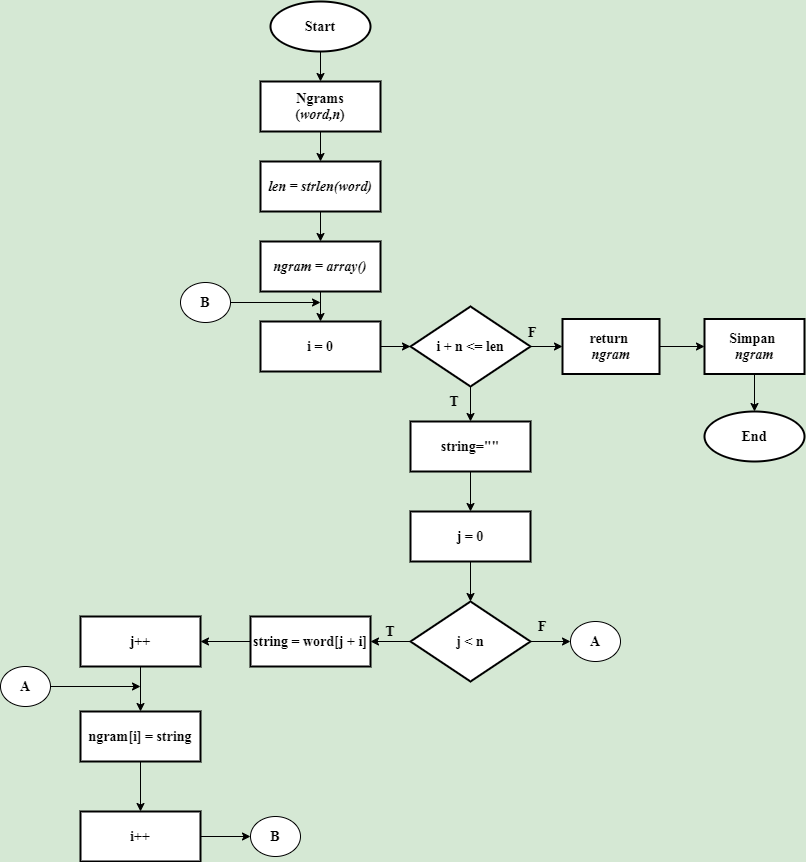

The diagram above was exported from draw.io. Its source (the exported page's mxGraphModel, read from the mxfile embedded in the PNG):
<mxGraphModel dx="1019" dy="492" grid="1" gridSize="10" guides="1" tooltips="1" connect="1" arrows="1" fold="1" page="1" pageScale="1" pageWidth="827" pageHeight="1169" background="#D5E8D4" math="0" shadow="0">
  <root>
    <mxCell id="0" />
    <mxCell id="1" parent="0" />
    <mxCell id="jg6JC1Z_u6fM9v333R3z-3" value="" style="edgeStyle=orthogonalEdgeStyle;rounded=0;orthogonalLoop=1;jettySize=auto;html=1;fontFamily=Times New Roman;fontSize=14;" parent="1" source="jg6JC1Z_u6fM9v333R3z-1" target="jg6JC1Z_u6fM9v333R3z-2" edge="1">
      <mxGeometry relative="1" as="geometry" />
    </mxCell>
    <mxCell id="jg6JC1Z_u6fM9v333R3z-1" value="&lt;font style=&quot;font-size: 14px;&quot;&gt;&lt;b style=&quot;font-size: 14px;&quot;&gt;Start&lt;/b&gt;&lt;/font&gt;" style="strokeWidth=2;html=1;shape=mxgraph.flowchart.start_1;whiteSpace=wrap;fontFamily=Times New Roman;fontSize=14;" parent="1" vertex="1">
      <mxGeometry x="271" y="40" width="100" height="50" as="geometry" />
    </mxCell>
    <mxCell id="zsJG8MJp7e91od5vc8jh-2" value="" style="edgeStyle=orthogonalEdgeStyle;rounded=0;orthogonalLoop=1;jettySize=auto;html=1;fontFamily=Times New Roman;fontSize=14;" parent="1" source="jg6JC1Z_u6fM9v333R3z-2" target="zsJG8MJp7e91od5vc8jh-1" edge="1">
      <mxGeometry relative="1" as="geometry" />
    </mxCell>
    <mxCell id="jg6JC1Z_u6fM9v333R3z-2" value="&lt;font style=&quot;font-size: 14px;&quot;&gt;&lt;b style=&quot;font-size: 14px;&quot;&gt;Ngrams&lt;br style=&quot;font-size: 14px;&quot;&gt;(&lt;i style=&quot;font-size: 14px;&quot;&gt;word,n&lt;/i&gt;)&lt;/b&gt;&lt;br style=&quot;font-size: 14px;&quot;&gt;&lt;/font&gt;" style="whiteSpace=wrap;html=1;strokeWidth=2;fontFamily=Times New Roman;fontSize=14;" parent="1" vertex="1">
      <mxGeometry x="261" y="120" width="120" height="50" as="geometry" />
    </mxCell>
    <mxCell id="zsJG8MJp7e91od5vc8jh-4" value="" style="edgeStyle=orthogonalEdgeStyle;rounded=0;orthogonalLoop=1;jettySize=auto;html=1;fontFamily=Times New Roman;fontSize=14;" parent="1" source="zsJG8MJp7e91od5vc8jh-1" target="zsJG8MJp7e91od5vc8jh-3" edge="1">
      <mxGeometry relative="1" as="geometry" />
    </mxCell>
    <mxCell id="zsJG8MJp7e91od5vc8jh-1" value="&lt;font style=&quot;font-size: 14px;&quot;&gt;&lt;i style=&quot;font-size: 14px;&quot;&gt;&lt;b style=&quot;font-size: 14px;&quot;&gt;len = strlen(word)&lt;/b&gt;&lt;/i&gt;&lt;br style=&quot;font-size: 14px;&quot;&gt;&lt;/font&gt;" style="whiteSpace=wrap;html=1;strokeWidth=2;fontFamily=Times New Roman;fontSize=14;" parent="1" vertex="1">
      <mxGeometry x="261" y="200" width="120" height="50" as="geometry" />
    </mxCell>
    <mxCell id="zsJG8MJp7e91od5vc8jh-6" value="" style="edgeStyle=orthogonalEdgeStyle;rounded=0;orthogonalLoop=1;jettySize=auto;html=1;fontFamily=Times New Roman;fontSize=14;" parent="1" source="zsJG8MJp7e91od5vc8jh-3" target="zsJG8MJp7e91od5vc8jh-5" edge="1">
      <mxGeometry relative="1" as="geometry" />
    </mxCell>
    <mxCell id="zsJG8MJp7e91od5vc8jh-3" value="&lt;font style=&quot;font-size: 14px;&quot;&gt;&lt;i style=&quot;font-size: 14px;&quot;&gt;&lt;b style=&quot;font-size: 14px;&quot;&gt;ngram = array()&lt;/b&gt;&lt;/i&gt;&lt;br style=&quot;font-size: 14px;&quot;&gt;&lt;/font&gt;" style="whiteSpace=wrap;html=1;strokeWidth=2;fontFamily=Times New Roman;fontSize=14;" parent="1" vertex="1">
      <mxGeometry x="261" y="280" width="120" height="50" as="geometry" />
    </mxCell>
    <mxCell id="zsJG8MJp7e91od5vc8jh-10" value="" style="edgeStyle=orthogonalEdgeStyle;rounded=0;orthogonalLoop=1;jettySize=auto;html=1;fontFamily=Times New Roman;fontSize=14;" parent="1" source="zsJG8MJp7e91od5vc8jh-5" target="zsJG8MJp7e91od5vc8jh-9" edge="1">
      <mxGeometry relative="1" as="geometry" />
    </mxCell>
    <mxCell id="zsJG8MJp7e91od5vc8jh-5" value="&lt;font style=&quot;font-size: 14px;&quot;&gt;&lt;b style=&quot;font-size: 14px;&quot;&gt;i = 0&lt;/b&gt;&lt;br style=&quot;font-size: 14px;&quot;&gt;&lt;/font&gt;" style="whiteSpace=wrap;html=1;strokeWidth=2;fontFamily=Times New Roman;fontSize=14;" parent="1" vertex="1">
      <mxGeometry x="261" y="360" width="120" height="50" as="geometry" />
    </mxCell>
    <mxCell id="zsJG8MJp7e91od5vc8jh-12" value="" style="edgeStyle=orthogonalEdgeStyle;rounded=0;orthogonalLoop=1;jettySize=auto;html=1;fontFamily=Times New Roman;fontSize=14;" parent="1" source="zsJG8MJp7e91od5vc8jh-9" target="zsJG8MJp7e91od5vc8jh-11" edge="1">
      <mxGeometry relative="1" as="geometry" />
    </mxCell>
    <mxCell id="zsJG8MJp7e91od5vc8jh-14" value="" style="edgeStyle=orthogonalEdgeStyle;rounded=0;orthogonalLoop=1;jettySize=auto;html=1;fontFamily=Times New Roman;fontSize=14;" parent="1" source="zsJG8MJp7e91od5vc8jh-9" target="zsJG8MJp7e91od5vc8jh-13" edge="1">
      <mxGeometry relative="1" as="geometry" />
    </mxCell>
    <mxCell id="zsJG8MJp7e91od5vc8jh-9" value="&lt;span style=&quot;font-size: 14px;&quot;&gt;&lt;b style=&quot;font-size: 14px;&quot;&gt;&lt;font style=&quot;font-size: 14px;&quot;&gt;i + n &amp;lt;= len&lt;/font&gt;&lt;/b&gt;&lt;/span&gt;" style="rhombus;whiteSpace=wrap;html=1;strokeWidth=2;fontFamily=Times New Roman;fontSize=14;" parent="1" vertex="1">
      <mxGeometry x="411" y="345" width="120" height="80" as="geometry" />
    </mxCell>
    <mxCell id="6Y-x9eNtuMScgudWQUdQ-2" value="" style="edgeStyle=orthogonalEdgeStyle;rounded=0;orthogonalLoop=1;jettySize=auto;html=1;fontFamily=Times New Roman;fontSize=14;" parent="1" source="zsJG8MJp7e91od5vc8jh-11" target="6Y-x9eNtuMScgudWQUdQ-1" edge="1">
      <mxGeometry relative="1" as="geometry" />
    </mxCell>
    <mxCell id="zsJG8MJp7e91od5vc8jh-11" value="&lt;b style=&quot;font-size: 14px;&quot;&gt;&lt;font style=&quot;font-size: 14px;&quot;&gt;return &lt;br style=&quot;font-size: 14px;&quot;&gt;&lt;i style=&quot;font-size: 14px;&quot;&gt;ngram&lt;/i&gt;&lt;/font&gt;&lt;/b&gt;" style="whiteSpace=wrap;html=1;strokeWidth=2;fontFamily=Times New Roman;fontSize=14;" parent="1" vertex="1">
      <mxGeometry x="563" y="357.5" width="97" height="55" as="geometry" />
    </mxCell>
    <mxCell id="zsJG8MJp7e91od5vc8jh-21" value="" style="edgeStyle=orthogonalEdgeStyle;rounded=0;orthogonalLoop=1;jettySize=auto;html=1;fontFamily=Times New Roman;fontSize=14;" parent="1" source="zsJG8MJp7e91od5vc8jh-13" target="zsJG8MJp7e91od5vc8jh-20" edge="1">
      <mxGeometry relative="1" as="geometry" />
    </mxCell>
    <mxCell id="zsJG8MJp7e91od5vc8jh-13" value="&lt;b style=&quot;font-size: 14px;&quot;&gt;&lt;font style=&quot;font-size: 14px;&quot;&gt;string=&quot;&quot;&lt;/font&gt;&lt;/b&gt;" style="whiteSpace=wrap;html=1;strokeWidth=2;fontFamily=Times New Roman;fontSize=14;" parent="1" vertex="1">
      <mxGeometry x="411" y="460" width="120" height="50" as="geometry" />
    </mxCell>
    <mxCell id="zsJG8MJp7e91od5vc8jh-15" value="&lt;font style=&quot;font-size: 14px;&quot;&gt;&lt;b style=&quot;font-size: 14px;&quot;&gt;End&lt;/b&gt;&lt;/font&gt;" style="strokeWidth=2;html=1;shape=mxgraph.flowchart.start_1;whiteSpace=wrap;fontFamily=Times New Roman;fontSize=14;" parent="1" vertex="1">
      <mxGeometry x="705" y="450" width="100" height="50" as="geometry" />
    </mxCell>
    <mxCell id="zsJG8MJp7e91od5vc8jh-17" value="&lt;b style=&quot;font-size: 14px;&quot;&gt;&lt;font style=&quot;font-size: 14px;&quot;&gt;A&lt;/font&gt;&lt;/b&gt;" style="ellipse;whiteSpace=wrap;html=1;fontFamily=Times New Roman;fontSize=14;" parent="1" vertex="1">
      <mxGeometry x="571" y="660" width="50" height="40" as="geometry" />
    </mxCell>
    <mxCell id="zsJG8MJp7e91od5vc8jh-25" value="" style="edgeStyle=orthogonalEdgeStyle;rounded=0;orthogonalLoop=1;jettySize=auto;html=1;fontFamily=Times New Roman;fontSize=14;" parent="1" source="zsJG8MJp7e91od5vc8jh-20" target="zsJG8MJp7e91od5vc8jh-24" edge="1">
      <mxGeometry relative="1" as="geometry" />
    </mxCell>
    <mxCell id="zsJG8MJp7e91od5vc8jh-20" value="&lt;b style=&quot;font-size: 14px;&quot;&gt;&lt;font style=&quot;font-size: 14px;&quot;&gt;j = 0&lt;/font&gt;&lt;/b&gt;" style="whiteSpace=wrap;html=1;strokeWidth=2;fontFamily=Times New Roman;fontSize=14;" parent="1" vertex="1">
      <mxGeometry x="411" y="550" width="120" height="50" as="geometry" />
    </mxCell>
    <mxCell id="zsJG8MJp7e91od5vc8jh-27" value="" style="edgeStyle=orthogonalEdgeStyle;rounded=0;orthogonalLoop=1;jettySize=auto;html=1;fontFamily=Times New Roman;fontSize=14;" parent="1" source="zsJG8MJp7e91od5vc8jh-24" target="zsJG8MJp7e91od5vc8jh-26" edge="1">
      <mxGeometry relative="1" as="geometry" />
    </mxCell>
    <mxCell id="zsJG8MJp7e91od5vc8jh-43" value="" style="edgeStyle=orthogonalEdgeStyle;rounded=0;orthogonalLoop=1;jettySize=auto;html=1;fontFamily=Times New Roman;fontSize=14;" parent="1" source="zsJG8MJp7e91od5vc8jh-24" target="zsJG8MJp7e91od5vc8jh-17" edge="1">
      <mxGeometry relative="1" as="geometry" />
    </mxCell>
    <mxCell id="zsJG8MJp7e91od5vc8jh-24" value="&lt;font style=&quot;font-size: 14px;&quot;&gt;&lt;span style=&quot;font-size: 14px;&quot;&gt;&lt;b style=&quot;font-size: 14px;&quot;&gt;j &amp;lt; n&lt;/b&gt;&lt;/span&gt;&lt;/font&gt;" style="rhombus;whiteSpace=wrap;html=1;strokeWidth=2;fontFamily=Times New Roman;fontSize=14;" parent="1" vertex="1">
      <mxGeometry x="411" y="640" width="120" height="80" as="geometry" />
    </mxCell>
    <mxCell id="zsJG8MJp7e91od5vc8jh-29" value="" style="edgeStyle=orthogonalEdgeStyle;rounded=0;orthogonalLoop=1;jettySize=auto;html=1;fontFamily=Times New Roman;fontSize=14;" parent="1" source="zsJG8MJp7e91od5vc8jh-26" target="zsJG8MJp7e91od5vc8jh-28" edge="1">
      <mxGeometry relative="1" as="geometry" />
    </mxCell>
    <mxCell id="zsJG8MJp7e91od5vc8jh-26" value="&lt;font style=&quot;font-size: 14px;&quot;&gt;&lt;span style=&quot;font-size: 14px;&quot;&gt;&lt;b style=&quot;font-size: 14px;&quot;&gt;string = word[j + i]&lt;/b&gt;&lt;/span&gt;&lt;/font&gt;" style="whiteSpace=wrap;html=1;strokeWidth=2;fontFamily=Times New Roman;fontSize=14;" parent="1" vertex="1">
      <mxGeometry x="251" y="655" width="120" height="50" as="geometry" />
    </mxCell>
    <mxCell id="zsJG8MJp7e91od5vc8jh-31" value="" style="edgeStyle=orthogonalEdgeStyle;rounded=0;orthogonalLoop=1;jettySize=auto;html=1;fontFamily=Times New Roman;fontSize=14;" parent="1" source="zsJG8MJp7e91od5vc8jh-28" target="zsJG8MJp7e91od5vc8jh-30" edge="1">
      <mxGeometry relative="1" as="geometry" />
    </mxCell>
    <mxCell id="zsJG8MJp7e91od5vc8jh-28" value="&lt;font style=&quot;font-size: 14px;&quot;&gt;&lt;span style=&quot;font-size: 14px;&quot;&gt;&lt;b style=&quot;font-size: 14px;&quot;&gt;j++&lt;/b&gt;&lt;/span&gt;&lt;/font&gt;" style="whiteSpace=wrap;html=1;strokeWidth=2;fontFamily=Times New Roman;fontSize=14;" parent="1" vertex="1">
      <mxGeometry x="81" y="655" width="120" height="50" as="geometry" />
    </mxCell>
    <mxCell id="zsJG8MJp7e91od5vc8jh-36" value="" style="edgeStyle=orthogonalEdgeStyle;rounded=0;orthogonalLoop=1;jettySize=auto;html=1;fontFamily=Times New Roman;fontSize=14;" parent="1" source="zsJG8MJp7e91od5vc8jh-30" target="zsJG8MJp7e91od5vc8jh-35" edge="1">
      <mxGeometry relative="1" as="geometry" />
    </mxCell>
    <mxCell id="zsJG8MJp7e91od5vc8jh-30" value="&lt;font style=&quot;font-size: 14px;&quot;&gt;&lt;span style=&quot;font-size: 14px;&quot;&gt;&lt;b style=&quot;font-size: 14px;&quot;&gt;ngram[i] = string&lt;/b&gt;&lt;/span&gt;&lt;/font&gt;" style="whiteSpace=wrap;html=1;strokeWidth=2;fontFamily=Times New Roman;fontSize=14;" parent="1" vertex="1">
      <mxGeometry x="81" y="750" width="120" height="50" as="geometry" />
    </mxCell>
    <mxCell id="zsJG8MJp7e91od5vc8jh-32" value="&lt;b style=&quot;font-size: 14px;&quot;&gt;&lt;font style=&quot;font-size: 14px;&quot;&gt;F&lt;/font&gt;&lt;/b&gt;" style="text;html=1;strokeColor=none;fillColor=none;align=center;verticalAlign=middle;whiteSpace=wrap;rounded=0;fontFamily=Times New Roman;fontSize=14;" parent="1" vertex="1">
      <mxGeometry x="513" y="361" width="40" height="20" as="geometry" />
    </mxCell>
    <mxCell id="zsJG8MJp7e91od5vc8jh-33" value="&lt;b style=&quot;font-size: 14px;&quot;&gt;&lt;font style=&quot;font-size: 14px;&quot;&gt;T&lt;/font&gt;&lt;/b&gt;" style="text;html=1;strokeColor=none;fillColor=none;align=center;verticalAlign=middle;whiteSpace=wrap;rounded=0;fontFamily=Times New Roman;fontSize=14;" parent="1" vertex="1">
      <mxGeometry x="435" y="430" width="40" height="20" as="geometry" />
    </mxCell>
    <mxCell id="zsJG8MJp7e91od5vc8jh-34" value="&lt;b style=&quot;font-size: 14px;&quot;&gt;&lt;font style=&quot;font-size: 14px;&quot;&gt;T&lt;/font&gt;&lt;/b&gt;" style="text;html=1;strokeColor=none;fillColor=none;align=center;verticalAlign=middle;whiteSpace=wrap;rounded=0;fontFamily=Times New Roman;fontSize=14;" parent="1" vertex="1">
      <mxGeometry x="371" y="660" width="40" height="20" as="geometry" />
    </mxCell>
    <mxCell id="zsJG8MJp7e91od5vc8jh-40" value="" style="edgeStyle=orthogonalEdgeStyle;rounded=0;orthogonalLoop=1;jettySize=auto;html=1;fontFamily=Times New Roman;fontSize=14;" parent="1" source="zsJG8MJp7e91od5vc8jh-35" target="zsJG8MJp7e91od5vc8jh-39" edge="1">
      <mxGeometry relative="1" as="geometry" />
    </mxCell>
    <mxCell id="zsJG8MJp7e91od5vc8jh-35" value="&lt;font style=&quot;font-size: 14px;&quot;&gt;&lt;span style=&quot;font-size: 14px;&quot;&gt;&lt;b style=&quot;font-size: 14px;&quot;&gt;i++&lt;/b&gt;&lt;/span&gt;&lt;/font&gt;" style="whiteSpace=wrap;html=1;strokeWidth=2;fontFamily=Times New Roman;fontSize=14;" parent="1" vertex="1">
      <mxGeometry x="81" y="850" width="120" height="50" as="geometry" />
    </mxCell>
    <mxCell id="zsJG8MJp7e91od5vc8jh-39" value="&lt;b style=&quot;font-size: 14px;&quot;&gt;&lt;font style=&quot;font-size: 14px;&quot;&gt;B&lt;/font&gt;&lt;/b&gt;" style="ellipse;whiteSpace=wrap;html=1;fontFamily=Times New Roman;fontSize=14;" parent="1" vertex="1">
      <mxGeometry x="251" y="855" width="50" height="40" as="geometry" />
    </mxCell>
    <mxCell id="zsJG8MJp7e91od5vc8jh-42" value="" style="edgeStyle=orthogonalEdgeStyle;rounded=0;orthogonalLoop=1;jettySize=auto;html=1;fontFamily=Times New Roman;fontSize=14;" parent="1" source="zsJG8MJp7e91od5vc8jh-41" edge="1">
      <mxGeometry relative="1" as="geometry">
        <mxPoint x="321" y="341" as="targetPoint" />
      </mxGeometry>
    </mxCell>
    <mxCell id="zsJG8MJp7e91od5vc8jh-41" value="&lt;b style=&quot;font-size: 14px;&quot;&gt;&lt;font style=&quot;font-size: 14px;&quot;&gt;B&lt;/font&gt;&lt;/b&gt;" style="ellipse;whiteSpace=wrap;html=1;fontFamily=Times New Roman;fontSize=14;" parent="1" vertex="1">
      <mxGeometry x="181" y="321" width="50" height="40" as="geometry" />
    </mxCell>
    <mxCell id="zsJG8MJp7e91od5vc8jh-44" value="&lt;b style=&quot;font-size: 14px;&quot;&gt;&lt;font style=&quot;font-size: 14px;&quot;&gt;F&lt;/font&gt;&lt;/b&gt;" style="text;html=1;strokeColor=none;fillColor=none;align=center;verticalAlign=middle;whiteSpace=wrap;rounded=0;fontFamily=Times New Roman;fontSize=14;" parent="1" vertex="1">
      <mxGeometry x="523" y="655" width="40" height="20" as="geometry" />
    </mxCell>
    <mxCell id="zsJG8MJp7e91od5vc8jh-46" value="" style="edgeStyle=orthogonalEdgeStyle;rounded=0;orthogonalLoop=1;jettySize=auto;html=1;fontFamily=Times New Roman;fontSize=14;" parent="1" source="zsJG8MJp7e91od5vc8jh-45" edge="1">
      <mxGeometry relative="1" as="geometry">
        <mxPoint x="141" y="725" as="targetPoint" />
      </mxGeometry>
    </mxCell>
    <mxCell id="zsJG8MJp7e91od5vc8jh-45" value="&lt;b style=&quot;font-size: 14px;&quot;&gt;&lt;font style=&quot;font-size: 14px;&quot;&gt;A&lt;/font&gt;&lt;/b&gt;" style="ellipse;whiteSpace=wrap;html=1;fontFamily=Times New Roman;fontSize=14;" parent="1" vertex="1">
      <mxGeometry x="1" y="705" width="50" height="40" as="geometry" />
    </mxCell>
    <mxCell id="6Y-x9eNtuMScgudWQUdQ-3" value="" style="edgeStyle=orthogonalEdgeStyle;rounded=0;orthogonalLoop=1;jettySize=auto;html=1;fontFamily=Times New Roman;fontSize=14;" parent="1" source="6Y-x9eNtuMScgudWQUdQ-1" target="zsJG8MJp7e91od5vc8jh-15" edge="1">
      <mxGeometry relative="1" as="geometry" />
    </mxCell>
    <mxCell id="6Y-x9eNtuMScgudWQUdQ-1" value="&lt;font style=&quot;font-size: 14px;&quot;&gt;&lt;b style=&quot;font-size: 14px;&quot;&gt;Simpan &lt;br style=&quot;font-size: 14px;&quot;&gt;&lt;i style=&quot;font-size: 14px;&quot;&gt;ngram&lt;/i&gt;&lt;/b&gt;&lt;/font&gt;" style="whiteSpace=wrap;html=1;strokeWidth=2;fontFamily=Times New Roman;fontSize=14;" parent="1" vertex="1">
      <mxGeometry x="705" y="357.5" width="100" height="55" as="geometry" />
    </mxCell>
  </root>
</mxGraphModel>